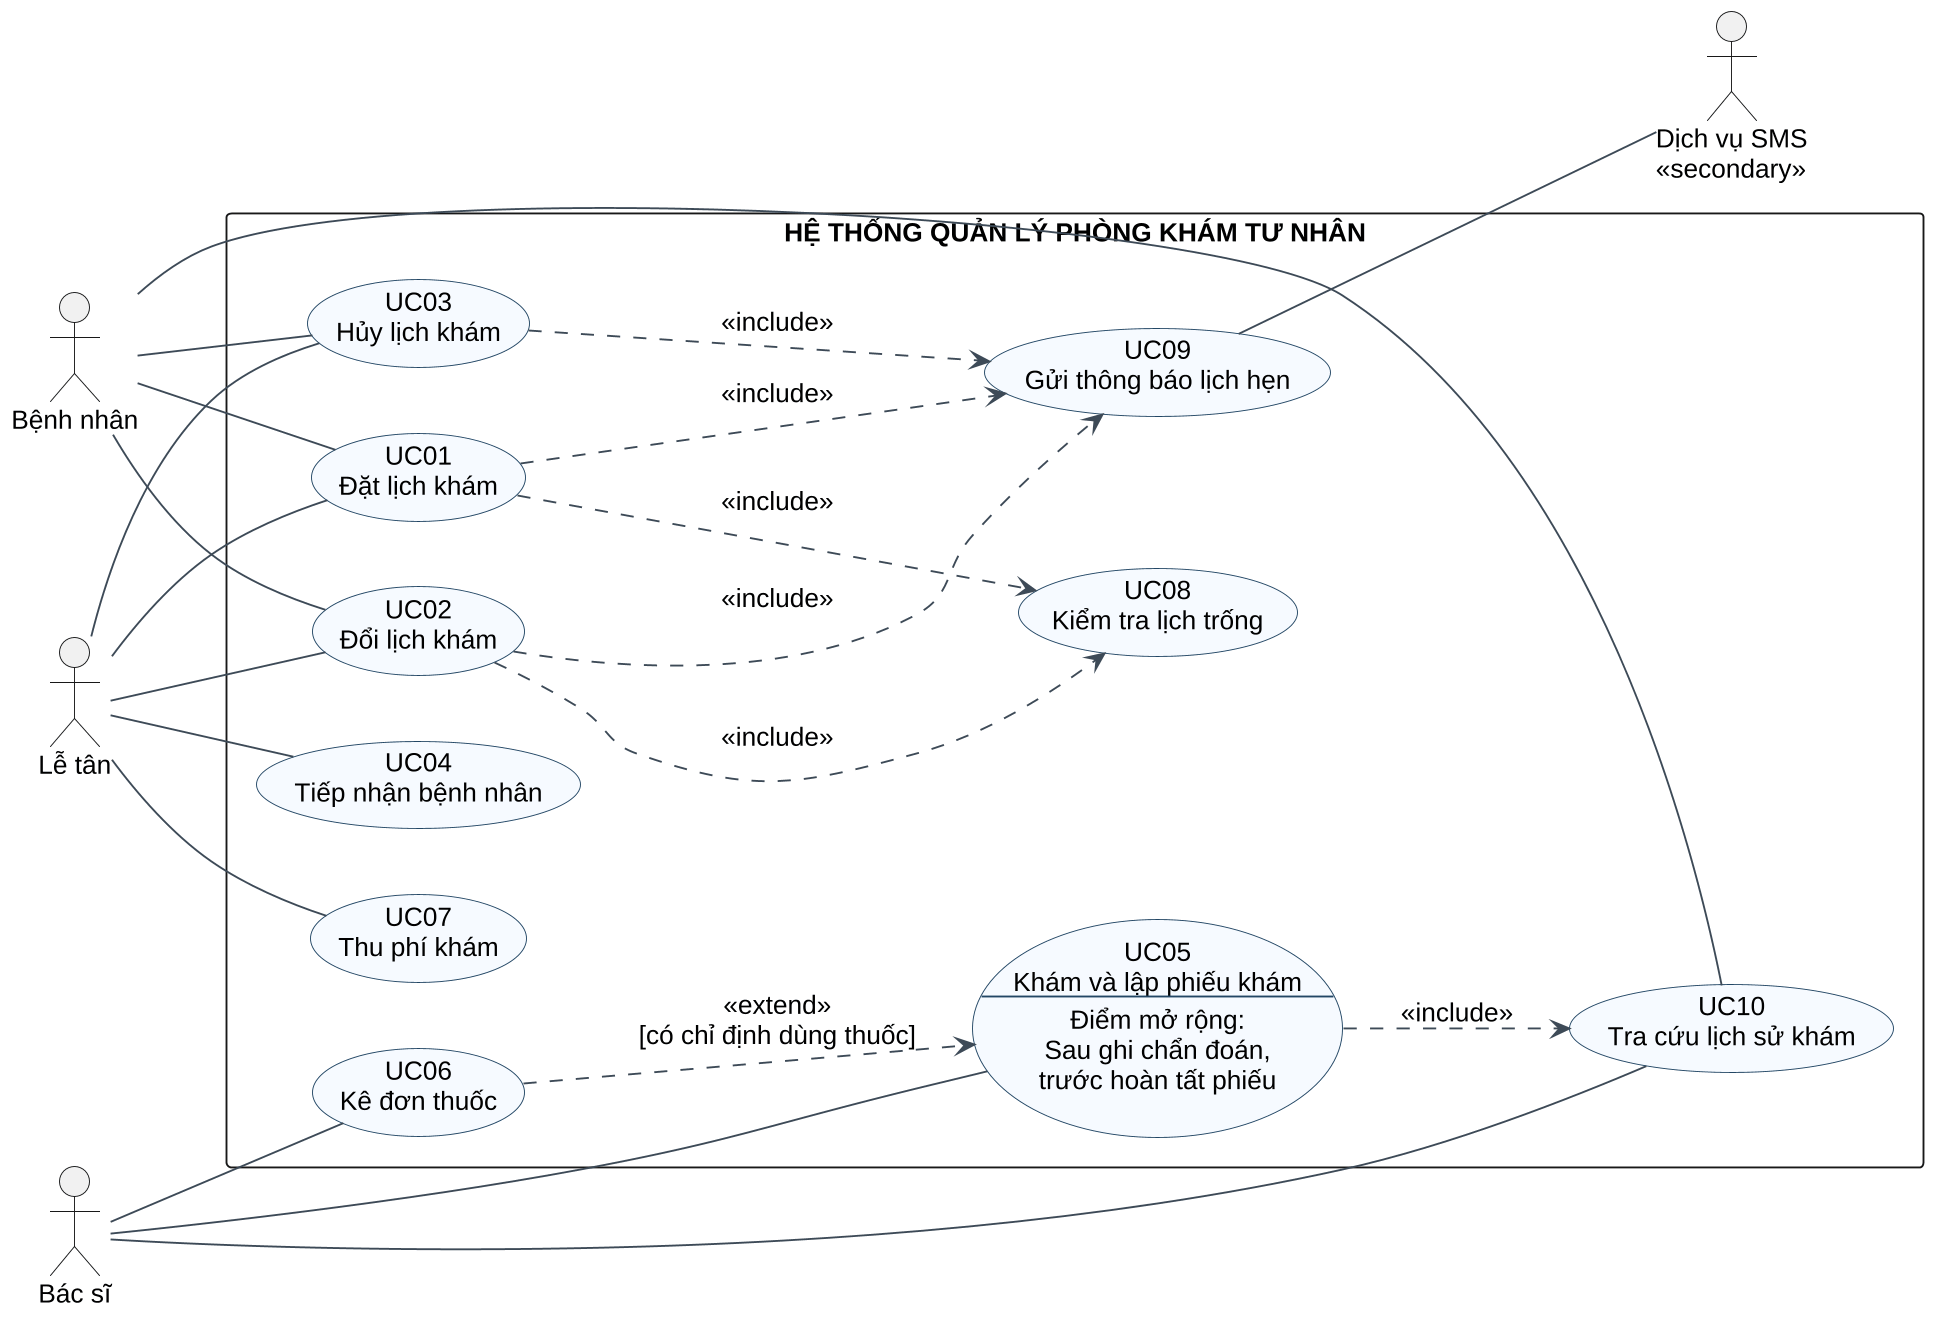

The diagram above was rendered by PlantUML. Its source (embedded in the PNG):
@startuml
left to right direction
skinparam dpi 180
skinparam shadowing false
skinparam defaultFontName Liberation Sans
skinparam defaultFontSize 14
skinparam packageStyle rectangle
skinparam actorStyle stickman
skinparam usecaseBackgroundColor #F6FAFF
skinparam usecaseBorderColor #234765
skinparam ArrowColor #3D4A57
actor "Bệnh nhân" as BN
actor "Lễ tân" as LT
actor "Bác sĩ" as BS
rectangle "HỆ THỐNG QUẢN LÝ PHÒNG KHÁM TƯ NHÂN" {
 usecase "UC01\nĐặt lịch khám" as U1
 usecase "UC02\nĐổi lịch khám" as U2
 usecase "UC03\nHủy lịch khám" as U3
 usecase "UC04\nTiếp nhận bệnh nhân" as U4
 usecase "UC05\nKhám và lập phiếu khám\n--\nĐiểm mở rộng:\nSau ghi chẩn đoán,\ntrước hoàn tất phiếu" as U5
 usecase "UC06\nKê đơn thuốc" as U6
 usecase "UC07\nThu phí khám" as U7
 usecase "UC08\nKiểm tra lịch trống" as U8
 usecase "UC09\nGửi thông báo lịch hẹn" as U9
 usecase "UC10\nTra cứu lịch sử khám" as U10
}
actor "Dịch vụ SMS\n«secondary»" as SMS
BN -- U1
BN -- U2
BN -- U3
BN -- U10
LT -- U1
LT -- U2
LT -- U3
LT -- U4
LT -- U7
BS -- U5
BS -- U6
BS -- U10
U1 ..> U8 : <<include>>
U2 ..> U8 : <<include>>
U1 ..> U9 : <<include>>
U2 ..> U9 : <<include>>
U3 ..> U9 : <<include>>
U5 ..> U10 : <<include>>
U6 ..> U5 : <<extend>>\n[có chỉ định dùng thuốc]
U9 -- SMS
@enduml